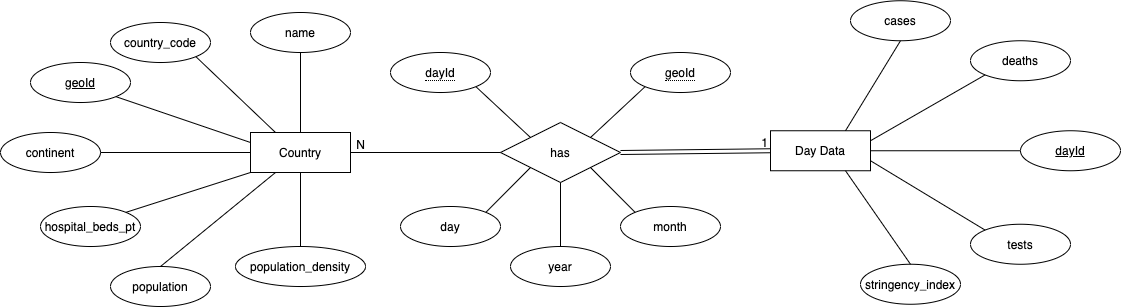

The diagram above was exported from draw.io. Its source (the exported page's mxGraphModel, read from the mxfile embedded in the PNG):
<mxGraphModel dx="1708" dy="1018" grid="1" gridSize="10" guides="1" tooltips="1" connect="1" arrows="1" fold="1" page="1" pageScale="1" pageWidth="1169" pageHeight="827" math="0" shadow="0">
  <root>
    <mxCell id="0" />
    <mxCell id="1" parent="0" />
    <mxCell id="bGq5DDaNq15rLickEOaE-1" value="Country" style="whiteSpace=wrap;html=1;align=center;" vertex="1" parent="1">
      <mxGeometry x="280" y="240" width="100" height="40" as="geometry" />
    </mxCell>
    <mxCell id="bGq5DDaNq15rLickEOaE-2" value="name" style="ellipse;whiteSpace=wrap;html=1;align=center;" vertex="1" parent="1">
      <mxGeometry x="280" y="120" width="100" height="40" as="geometry" />
    </mxCell>
    <mxCell id="bGq5DDaNq15rLickEOaE-3" value="geoId" style="ellipse;whiteSpace=wrap;html=1;align=center;fontStyle=4;" vertex="1" parent="1">
      <mxGeometry x="60" y="170" width="100" height="40" as="geometry" />
    </mxCell>
    <mxCell id="bGq5DDaNq15rLickEOaE-4" value="country_code" style="ellipse;whiteSpace=wrap;html=1;align=center;" vertex="1" parent="1">
      <mxGeometry x="140" y="130" width="100" height="40" as="geometry" />
    </mxCell>
    <mxCell id="bGq5DDaNq15rLickEOaE-5" value="continent" style="ellipse;whiteSpace=wrap;html=1;align=center;" vertex="1" parent="1">
      <mxGeometry x="30" y="240" width="100" height="40" as="geometry" />
    </mxCell>
    <mxCell id="bGq5DDaNq15rLickEOaE-6" value="population" style="ellipse;whiteSpace=wrap;html=1;align=center;" vertex="1" parent="1">
      <mxGeometry x="140" y="374" width="100" height="40" as="geometry" />
    </mxCell>
    <mxCell id="bGq5DDaNq15rLickEOaE-7" value="population_density" style="ellipse;whiteSpace=wrap;html=1;align=center;" vertex="1" parent="1">
      <mxGeometry x="265" y="354" width="130" height="40" as="geometry" />
    </mxCell>
    <mxCell id="bGq5DDaNq15rLickEOaE-8" value="hospital_beds_pt" style="ellipse;whiteSpace=wrap;html=1;align=center;" vertex="1" parent="1">
      <mxGeometry x="70" y="314" width="100" height="40" as="geometry" />
    </mxCell>
    <mxCell id="bGq5DDaNq15rLickEOaE-9" value="" style="endArrow=none;html=1;exitX=0.5;exitY=0;exitDx=0;exitDy=0;entryX=0.5;entryY=1;entryDx=0;entryDy=0;" edge="1" parent="1" source="bGq5DDaNq15rLickEOaE-7" target="bGq5DDaNq15rLickEOaE-1">
      <mxGeometry width="50" height="50" relative="1" as="geometry">
        <mxPoint x="300" y="290" as="sourcePoint" />
        <mxPoint x="350" y="240" as="targetPoint" />
      </mxGeometry>
    </mxCell>
    <mxCell id="bGq5DDaNq15rLickEOaE-10" value="" style="endArrow=none;html=1;entryX=0.5;entryY=0;entryDx=0;entryDy=0;exitX=0.25;exitY=1;exitDx=0;exitDy=0;" edge="1" parent="1" source="bGq5DDaNq15rLickEOaE-1" target="bGq5DDaNq15rLickEOaE-6">
      <mxGeometry width="50" height="50" relative="1" as="geometry">
        <mxPoint x="300" y="290" as="sourcePoint" />
        <mxPoint x="350" y="240" as="targetPoint" />
      </mxGeometry>
    </mxCell>
    <mxCell id="bGq5DDaNq15rLickEOaE-11" value="" style="endArrow=none;html=1;exitX=1;exitY=0;exitDx=0;exitDy=0;entryX=0;entryY=1;entryDx=0;entryDy=0;" edge="1" parent="1" source="bGq5DDaNq15rLickEOaE-8" target="bGq5DDaNq15rLickEOaE-1">
      <mxGeometry width="50" height="50" relative="1" as="geometry">
        <mxPoint x="300" y="290" as="sourcePoint" />
        <mxPoint x="350" y="240" as="targetPoint" />
      </mxGeometry>
    </mxCell>
    <mxCell id="bGq5DDaNq15rLickEOaE-12" value="" style="endArrow=none;html=1;exitX=1;exitY=0.5;exitDx=0;exitDy=0;entryX=0;entryY=0.5;entryDx=0;entryDy=0;" edge="1" parent="1" source="bGq5DDaNq15rLickEOaE-5" target="bGq5DDaNq15rLickEOaE-1">
      <mxGeometry width="50" height="50" relative="1" as="geometry">
        <mxPoint x="340" y="350" as="sourcePoint" />
        <mxPoint x="390" y="300" as="targetPoint" />
      </mxGeometry>
    </mxCell>
    <mxCell id="bGq5DDaNq15rLickEOaE-13" value="" style="endArrow=none;html=1;exitX=1;exitY=1;exitDx=0;exitDy=0;entryX=0;entryY=0.25;entryDx=0;entryDy=0;" edge="1" parent="1" source="bGq5DDaNq15rLickEOaE-3" target="bGq5DDaNq15rLickEOaE-1">
      <mxGeometry width="50" height="50" relative="1" as="geometry">
        <mxPoint x="340" y="350" as="sourcePoint" />
        <mxPoint x="390" y="300" as="targetPoint" />
      </mxGeometry>
    </mxCell>
    <mxCell id="bGq5DDaNq15rLickEOaE-14" value="" style="endArrow=none;html=1;entryX=1;entryY=1;entryDx=0;entryDy=0;exitX=0.25;exitY=0;exitDx=0;exitDy=0;" edge="1" parent="1" source="bGq5DDaNq15rLickEOaE-1" target="bGq5DDaNq15rLickEOaE-4">
      <mxGeometry width="50" height="50" relative="1" as="geometry">
        <mxPoint x="340" y="350" as="sourcePoint" />
        <mxPoint x="390" y="300" as="targetPoint" />
      </mxGeometry>
    </mxCell>
    <mxCell id="bGq5DDaNq15rLickEOaE-15" value="" style="endArrow=none;html=1;entryX=0.5;entryY=1;entryDx=0;entryDy=0;exitX=0.5;exitY=0;exitDx=0;exitDy=0;" edge="1" parent="1" source="bGq5DDaNq15rLickEOaE-1" target="bGq5DDaNq15rLickEOaE-2">
      <mxGeometry width="50" height="50" relative="1" as="geometry">
        <mxPoint x="340" y="350" as="sourcePoint" />
        <mxPoint x="390" y="300" as="targetPoint" />
      </mxGeometry>
    </mxCell>
    <mxCell id="bGq5DDaNq15rLickEOaE-16" value="has" style="shape=rhombus;perimeter=rhombusPerimeter;whiteSpace=wrap;html=1;align=center;" vertex="1" parent="1">
      <mxGeometry x="530" y="230" width="120" height="60" as="geometry" />
    </mxCell>
    <mxCell id="bGq5DDaNq15rLickEOaE-17" value="Day Data" style="whiteSpace=wrap;html=1;align=center;" vertex="1" parent="1">
      <mxGeometry x="800" y="238.25" width="100" height="40" as="geometry" />
    </mxCell>
    <mxCell id="bGq5DDaNq15rLickEOaE-18" value="dayId" style="ellipse;whiteSpace=wrap;html=1;align=center;fontStyle=4;" vertex="1" parent="1">
      <mxGeometry x="1050" y="238.25" width="100" height="40" as="geometry" />
    </mxCell>
    <mxCell id="bGq5DDaNq15rLickEOaE-19" value="deaths" style="ellipse;whiteSpace=wrap;html=1;align=center;" vertex="1" parent="1">
      <mxGeometry x="1000" y="148.25" width="100" height="40" as="geometry" />
    </mxCell>
    <mxCell id="bGq5DDaNq15rLickEOaE-21" value="cases" style="ellipse;whiteSpace=wrap;html=1;align=center;" vertex="1" parent="1">
      <mxGeometry x="880" y="108.25" width="100" height="40" as="geometry" />
    </mxCell>
    <mxCell id="bGq5DDaNq15rLickEOaE-22" value="stringency_index" style="ellipse;whiteSpace=wrap;html=1;align=center;" vertex="1" parent="1">
      <mxGeometry x="890" y="371.75" width="100" height="40" as="geometry" />
    </mxCell>
    <mxCell id="bGq5DDaNq15rLickEOaE-23" value="tests" style="ellipse;whiteSpace=wrap;html=1;align=center;" vertex="1" parent="1">
      <mxGeometry x="1000" y="331.75" width="100" height="40" as="geometry" />
    </mxCell>
    <mxCell id="bGq5DDaNq15rLickEOaE-27" value="" style="endArrow=none;html=1;rounded=0;entryX=0;entryY=0.5;entryDx=0;entryDy=0;exitX=1;exitY=0.5;exitDx=0;exitDy=0;" edge="1" parent="1" source="bGq5DDaNq15rLickEOaE-17" target="bGq5DDaNq15rLickEOaE-18">
      <mxGeometry relative="1" as="geometry">
        <mxPoint x="610" y="308.25" as="sourcePoint" />
        <mxPoint x="770" y="308.25" as="targetPoint" />
      </mxGeometry>
    </mxCell>
    <mxCell id="bGq5DDaNq15rLickEOaE-28" value="" style="endArrow=none;html=1;entryX=0;entryY=1;entryDx=0;entryDy=0;exitX=1;exitY=0.25;exitDx=0;exitDy=0;" edge="1" parent="1" source="bGq5DDaNq15rLickEOaE-17" target="bGq5DDaNq15rLickEOaE-19">
      <mxGeometry width="50" height="50" relative="1" as="geometry">
        <mxPoint x="670" y="338.25" as="sourcePoint" />
        <mxPoint x="720" y="288.25" as="targetPoint" />
      </mxGeometry>
    </mxCell>
    <mxCell id="bGq5DDaNq15rLickEOaE-29" value="" style="endArrow=none;html=1;entryX=0;entryY=0;entryDx=0;entryDy=0;exitX=1;exitY=0.75;exitDx=0;exitDy=0;" edge="1" parent="1" source="bGq5DDaNq15rLickEOaE-17" target="bGq5DDaNq15rLickEOaE-23">
      <mxGeometry width="50" height="50" relative="1" as="geometry">
        <mxPoint x="670" y="338.25" as="sourcePoint" />
        <mxPoint x="720" y="288.25" as="targetPoint" />
      </mxGeometry>
    </mxCell>
    <mxCell id="bGq5DDaNq15rLickEOaE-30" value="" style="endArrow=none;html=1;entryX=0.5;entryY=1;entryDx=0;entryDy=0;exitX=0.75;exitY=0;exitDx=0;exitDy=0;" edge="1" parent="1" source="bGq5DDaNq15rLickEOaE-17" target="bGq5DDaNq15rLickEOaE-21">
      <mxGeometry width="50" height="50" relative="1" as="geometry">
        <mxPoint x="670" y="338.25" as="sourcePoint" />
        <mxPoint x="720" y="288.25" as="targetPoint" />
      </mxGeometry>
    </mxCell>
    <mxCell id="bGq5DDaNq15rLickEOaE-31" value="" style="endArrow=none;html=1;entryX=0.5;entryY=0;entryDx=0;entryDy=0;exitX=0.75;exitY=1;exitDx=0;exitDy=0;" edge="1" parent="1" source="bGq5DDaNq15rLickEOaE-17" target="bGq5DDaNq15rLickEOaE-22">
      <mxGeometry width="50" height="50" relative="1" as="geometry">
        <mxPoint x="670" y="338.25" as="sourcePoint" />
        <mxPoint x="720" y="288.25" as="targetPoint" />
      </mxGeometry>
    </mxCell>
    <mxCell id="bGq5DDaNq15rLickEOaE-35" value="year" style="ellipse;whiteSpace=wrap;html=1;align=center;" vertex="1" parent="1">
      <mxGeometry x="540" y="354" width="100" height="40" as="geometry" />
    </mxCell>
    <mxCell id="bGq5DDaNq15rLickEOaE-36" value="month" style="ellipse;whiteSpace=wrap;html=1;align=center;" vertex="1" parent="1">
      <mxGeometry x="650" y="314" width="100" height="40" as="geometry" />
    </mxCell>
    <mxCell id="bGq5DDaNq15rLickEOaE-37" value="day" style="ellipse;whiteSpace=wrap;html=1;align=center;" vertex="1" parent="1">
      <mxGeometry x="430" y="314" width="100" height="40" as="geometry" />
    </mxCell>
    <mxCell id="bGq5DDaNq15rLickEOaE-40" value="" style="endArrow=none;html=1;entryX=0;entryY=1;entryDx=0;entryDy=0;exitX=1;exitY=0;exitDx=0;exitDy=0;" edge="1" parent="1" source="bGq5DDaNq15rLickEOaE-16" target="bGq5DDaNq15rLickEOaE-45">
      <mxGeometry width="50" height="50" relative="1" as="geometry">
        <mxPoint x="650" y="340" as="sourcePoint" />
        <mxPoint x="664.6446609406726" y="194.14213562373095" as="targetPoint" />
      </mxGeometry>
    </mxCell>
    <mxCell id="bGq5DDaNq15rLickEOaE-41" value="" style="endArrow=none;html=1;entryX=1;entryY=1;entryDx=0;entryDy=0;exitX=0;exitY=0;exitDx=0;exitDy=0;" edge="1" parent="1" source="bGq5DDaNq15rLickEOaE-16" target="bGq5DDaNq15rLickEOaE-46">
      <mxGeometry width="50" height="50" relative="1" as="geometry">
        <mxPoint x="650" y="340" as="sourcePoint" />
        <mxPoint x="515.3553390593274" y="194.14213562373095" as="targetPoint" />
      </mxGeometry>
    </mxCell>
    <mxCell id="bGq5DDaNq15rLickEOaE-42" value="" style="endArrow=none;html=1;exitX=1;exitY=1;exitDx=0;exitDy=0;entryX=0;entryY=0;entryDx=0;entryDy=0;" edge="1" parent="1" source="bGq5DDaNq15rLickEOaE-16" target="bGq5DDaNq15rLickEOaE-36">
      <mxGeometry width="50" height="50" relative="1" as="geometry">
        <mxPoint x="650" y="340" as="sourcePoint" />
        <mxPoint x="700" y="290" as="targetPoint" />
      </mxGeometry>
    </mxCell>
    <mxCell id="bGq5DDaNq15rLickEOaE-43" value="" style="endArrow=none;html=1;entryX=0;entryY=1;entryDx=0;entryDy=0;exitX=1;exitY=0;exitDx=0;exitDy=0;" edge="1" parent="1" source="bGq5DDaNq15rLickEOaE-37" target="bGq5DDaNq15rLickEOaE-16">
      <mxGeometry width="50" height="50" relative="1" as="geometry">
        <mxPoint x="650" y="340" as="sourcePoint" />
        <mxPoint x="700" y="290" as="targetPoint" />
      </mxGeometry>
    </mxCell>
    <mxCell id="bGq5DDaNq15rLickEOaE-44" value="" style="endArrow=none;html=1;entryX=0.5;entryY=1;entryDx=0;entryDy=0;exitX=0.5;exitY=0;exitDx=0;exitDy=0;" edge="1" parent="1" source="bGq5DDaNq15rLickEOaE-35" target="bGq5DDaNq15rLickEOaE-16">
      <mxGeometry width="50" height="50" relative="1" as="geometry">
        <mxPoint x="650" y="340" as="sourcePoint" />
        <mxPoint x="700" y="290" as="targetPoint" />
      </mxGeometry>
    </mxCell>
    <mxCell id="bGq5DDaNq15rLickEOaE-45" value="&lt;span style=&quot;border-bottom: 1px dotted&quot;&gt;geoId&lt;/span&gt;" style="ellipse;whiteSpace=wrap;html=1;align=center;" vertex="1" parent="1">
      <mxGeometry x="660" y="160" width="100" height="40" as="geometry" />
    </mxCell>
    <mxCell id="bGq5DDaNq15rLickEOaE-46" value="&lt;span style=&quot;border-bottom: 1px dotted&quot;&gt;dayId&lt;/span&gt;" style="ellipse;whiteSpace=wrap;html=1;align=center;" vertex="1" parent="1">
      <mxGeometry x="420" y="160" width="100" height="40" as="geometry" />
    </mxCell>
    <mxCell id="bGq5DDaNq15rLickEOaE-47" value="" style="shape=link;html=1;rounded=0;exitX=1;exitY=0.5;exitDx=0;exitDy=0;entryX=0;entryY=0.5;entryDx=0;entryDy=0;" edge="1" parent="1" source="bGq5DDaNq15rLickEOaE-16" target="bGq5DDaNq15rLickEOaE-17">
      <mxGeometry relative="1" as="geometry">
        <mxPoint x="700" y="310" as="sourcePoint" />
        <mxPoint x="860" y="310" as="targetPoint" />
      </mxGeometry>
    </mxCell>
    <mxCell id="bGq5DDaNq15rLickEOaE-48" value="1" style="resizable=0;html=1;align=right;verticalAlign=bottom;" connectable="0" vertex="1" parent="bGq5DDaNq15rLickEOaE-47">
      <mxGeometry x="1" relative="1" as="geometry">
        <mxPoint x="-3" as="offset" />
      </mxGeometry>
    </mxCell>
    <mxCell id="bGq5DDaNq15rLickEOaE-49" value="" style="endArrow=none;html=1;rounded=0;entryX=1;entryY=0.5;entryDx=0;entryDy=0;exitX=0;exitY=0.5;exitDx=0;exitDy=0;" edge="1" parent="1" source="bGq5DDaNq15rLickEOaE-16" target="bGq5DDaNq15rLickEOaE-1">
      <mxGeometry relative="1" as="geometry">
        <mxPoint x="545" y="259.5" as="sourcePoint" />
        <mxPoint x="395" y="259.5" as="targetPoint" />
      </mxGeometry>
    </mxCell>
    <mxCell id="bGq5DDaNq15rLickEOaE-50" value="N" style="resizable=0;html=1;align=right;verticalAlign=bottom;" connectable="0" vertex="1" parent="bGq5DDaNq15rLickEOaE-49">
      <mxGeometry x="1" relative="1" as="geometry">
        <mxPoint x="14" as="offset" />
      </mxGeometry>
    </mxCell>
  </root>
</mxGraphModel>